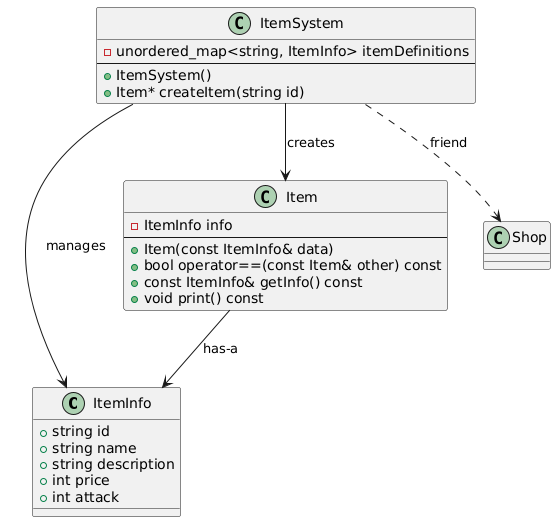

The diagram above was rendered by PlantUML. Its source (embedded in the PNG):
@startuml
class ItemInfo {
    + string id
    + string name
    + string description
    + int price
    + int attack
}

class Item {
    - ItemInfo info
    --
    + Item(const ItemInfo& data)
    + bool operator==(const Item& other) const
    + const ItemInfo& getInfo() const
    + void print() const
}

class ItemSystem {
    - unordered_map<string, ItemInfo> itemDefinitions
    --
    + ItemSystem()
    + Item* createItem(string id)
}

Item --> ItemInfo : has-a
ItemSystem --> ItemInfo : manages
ItemSystem ..> Shop : friend
ItemSystem --> Item : creates
@enduml